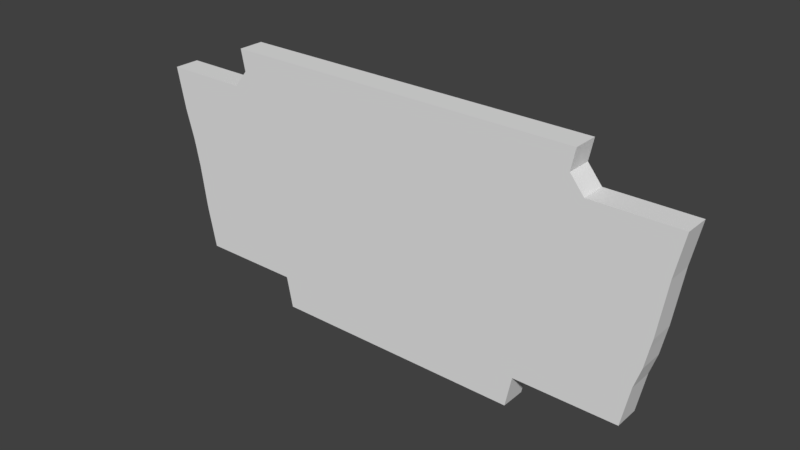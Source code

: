 # Source: new_space_station_door.blend  (saved by Blender 2.79.0; exported with 4.5.12 LTS)
import bpy
from mathutils import Matrix  # noqa: F401  (used for matrix-valued properties, if any)

bpy.ops.wm.read_factory_settings(use_empty=True)
scene = bpy.context.scene
scene.name = 'Scene'

# ---- collections
col_collection_1 = bpy.data.collections.new('Collection 1'); scene.collection.children.link(col_collection_1)

# ---- images (referenced by path relative to the original .blend; pixels are not part of the script)
import os
ASSET_DIR = os.environ.get("B2B_ASSET_DIR", "")  # directory of the original .blend (textures are referenced by path, not embedded)
HERE = os.path.dirname(os.path.abspath(__file__))  # packed textures are extracted next to this script under _unpacked/

def load_image(name, relpath, width, height, colorspace="sRGB"):
    """Load a texture the original file referenced (path relative to the .blend, or extracted next to this script)."""
    p = next((c for c in (os.path.join(HERE, relpath), os.path.join(ASSET_DIR, relpath)) if relpath and os.path.exists(c)), "")
    if p:
        img = bpy.data.images.load(p, check_existing=True)
        img.name = name
    else:  # same state as the original file: an image datablock whose file is absent (Cycles renders it pink)
        img = bpy.data.images.new(name, width, height)
        img.source = "FILE"
        img.filepath = "//" + (relpath or name)
    img.colorspace_settings.name = colorspace
    return img
img_untitled = load_image('Untitled', '', 128, 128, 'sRGB')

# ---- materials (node trees are filled in below, after node groups)
mat_material = bpy.data.materials.new('Material')
mat_material.alpha_threshold = 0.0
mat_material.roughness = 0.5
mat_material.line_color = (0.0, 0.0, 0.0, 1.0)

# ---- material node trees
mat_material.use_nodes = True; mat_material.node_tree.nodes.clear()
_N = mat_material.node_tree.nodes; _L = mat_material.node_tree.links
n0 = _N.new('ShaderNodeOutputMaterial'); n0.name = 'Material Output'; n0.location = (300, 300)
n1 = _N.new('ShaderNodeBsdfDiffuse'); n1.name = 'Diffuse BSDF'; n1.location = (10, 300)
n2 = _N.new('ShaderNodeTexImage'); n2.name = 'Image Texture'; n2.location = (645, 140)
n2.width = 140
n2.image = img_untitled
_L.new(n1.outputs[0], n0.inputs[0])
n0.is_active_output = True

# ---- world
world_world = bpy.data.worlds.new('World'); scene.world = world_world
world_world.color = (0.05088, 0.05088, 0.05088)
world_world.use_sun_shadow = False
world_world.sun_shadow_jitter_overblur = 0.0
world_world.cycles.sampling_method = 'MANUAL'

# ---- meshes
me_cube_002 = bpy.data.meshes.new('Cube.002')
me_cube_002.from_pydata([(-1.07, 5.662e-07, 1.431), (0.7, -1.311e-06, 1.581), (-0.7, 6.855e-07, 1.581), (0.77, -9.537e-07, 1.431), (-0.77, 5.662e-07, 1.431), (1.07, -9.537e-07, 1.431), (-0.6834, 6.258e-07, 1.498), (-0.738, 5.364e-07, 1.431), (0.6834, -1.103e-06, 1.498), (0.738, -9.835e-07, 1.431), (0.9973, -5.364e-07, 1.018), (-0.9973, 6.557e-07, 1.118), (-1.005, 6.557e-07, 1.154), (1.005, -5.662e-07, 1.054), (-1.037, 5.96e-07, 1.268), (1.037, -7.749e-07, 1.268), (-0.87, 5.364e-07, 1.431), (-0.97, 5.364e-07, 1.431), (0.87, -9.835e-07, 1.431), (0.97, -9.835e-07, 1.431), (0.02268, -6.557e-07, 1.581), (-0.02268, 0.0, 1.581), (0.3038, -1.103e-06, 1.581), (0.2485, -8.643e-07, 1.581), (-0.2485, 2.384e-07, 1.581), (-0.3038, 4.47e-07, 1.581), (-0.3038, -0.1, 1.581), (-0.2485, -0.1, 1.581), (-0.02268, -0.1, 1.581), (0.2485, -0.1, 1.581), (0.3038, -0.1, 1.581), (0.7, -0.1, 1.581), (0.02268, -0.1, 1.581), (0.87, -0.1, 1.431), (0.97, -0.1, 1.431), (0.77, -0.1, 1.431), (-0.87, -0.1, 1.431), (-0.97, -0.1, 1.431), (-0.77, -0.1, 1.431), (1.037, -0.1, 1.268), (1.005, -0.1, 1.054), (-1.037, -0.1, 1.268), (-1.005, -0.1, 1.154), (0.9973, -0.1, 1.018), (-0.9973, -0.1, 1.118), (0.6834, -0.1, 1.498), (0.738, -0.1, 1.431), (-0.6834, -0.1, 1.498), (-0.738, -0.1, 1.431), (1.07, -0.1, 1.431), (-0.7, -0.1, 1.581), (-1.07, -0.1, 1.431), (-0.1, -0.1, 1.154), (0.1, -0.1, 1.054), (-0.1, -0.1, 1.118), (0.1, -0.1, 1.018), (0.1, -1.611e-08, 1.054), (-0.1, 1.055e-07, 1.154), (-0.1, 1.194e-07, 1.118), (0.1, -1.632e-10, 1.018), (-0.9936, 6.557e-07, 1.099), (0.9936, -5.215e-07, 0.9994), (-0.9936, -0.1, 1.099), (0.9936, -0.1, 0.9994), (-0.1, -0.1, 1.099), (0.1, -0.1, 0.9994), (0.1, 7.82e-09, 0.9994), (-0.1, 1.263e-07, 1.099)], [], [(52, 42, 44, 54), (24, 25, 26, 27), (61, 10, 43, 63), (13, 15, 39, 40), (8, 1, 31, 45), (21, 24, 27, 28), (14, 12, 42, 41), (22, 23, 29, 30), (1, 22, 30, 31), (9, 8, 45, 46), (2, 6, 47, 50), (20, 21, 28, 32), (6, 7, 48, 47), (5, 19, 34, 49), (23, 20, 32, 29), (15, 5, 49, 39), (0, 14, 41, 51), (19, 18, 33, 34), (17, 0, 51, 37), (18, 3, 35, 33), (25, 2, 50, 26), (3, 9, 46, 35), (10, 13, 40, 43), (7, 4, 38, 48), (12, 11, 44, 42), (16, 17, 37, 36), (4, 16, 36, 38), (12, 57, 58, 11), (56, 13, 10, 59), (24, 21, 20, 23, 22, 1, 8, 9, 3, 18, 19, 5, 15, 13, 56, 57, 12, 14, 0, 17, 16, 4, 7, 6, 2, 25), (27, 26, 50, 47, 48, 38, 36, 37, 51, 41, 42, 52, 53, 40, 39, 49, 34, 33, 35, 46, 45, 31, 30, 29, 32, 28), (52, 54, 55, 53), (40, 53, 55, 43), (56, 59, 58, 57), (59, 66, 67, 58), (54, 64, 65, 55), (54, 44, 62, 64), (59, 10, 61, 66), (11, 58, 67, 60), (43, 55, 65, 63), (11, 60, 62, 44), (62, 60, 67, 64), (66, 65, 64, 67), (61, 63, 65, 66)])
_uv = me_cube_002.uv_layers.new(name='UVMap')
_uv.uv.foreach_set('vector', [0.8634, 0.9069, 0.8021, 0.9017, 0.8056, 0.8995, 0.8636, 0.9039, 0.1039, 0.9109, 0.09916, 0.9103, 0.09845, 0.9035, 0.1026, 0.9018, 0.3619, 0.08242, 0.3655, 0.08026, 0.3638, 0.09717, 0.3614, 0.09487, 0.2348, 0.8961, 0.2037, 0.8947, 0.2022, 0.8853, 0.2334, 0.8749, 0.1696, 0.9004, 0.1651, 0.8981, 0.1642, 0.8957, 0.1689, 0.8916, 0.1223, 0.9078, 0.1039, 0.9109, 0.1026, 0.9018, 0.1211, 0.8994, 0.0632, 0.9161, 0.03861, 0.9323, 0.03861, 0.8991, 0.06191, 0.9077, 0.1481, 0.9034, 0.1439, 0.9043, 0.1427, 0.8966, 0.1471, 0.8963, 0.1651, 0.8981, 0.1481, 0.9034, 0.1471, 0.8963, 0.1642, 0.8957, 0.1776, 0.9002, 0.1696, 0.9004, 0.1689, 0.8916, 0.1764, 0.8893, 0.08368, 0.9097, 0.07995, 0.9126, 0.0804, 0.9063, 0.08318, 0.908, 0.1262, 0.9073, 0.1223, 0.9078, 0.1211, 0.8994, 0.125, 0.8989, 0.07995, 0.9126, 0.07675, 0.9113, 0.0763, 0.9089, 0.0804, 0.9063, 0.195, 0.8923, 0.1924, 0.8943, 0.1916, 0.8902, 0.1944, 0.891, 0.1439, 0.9043, 0.1262, 0.9073, 0.125, 0.8989, 0.1427, 0.8966, 0.2037, 0.8947, 0.195, 0.8923, 0.1944, 0.891, 0.2022, 0.8853, 0.06954, 0.9115, 0.0632, 0.9161, 0.06191, 0.9077, 0.06914, 0.9106, 0.1924, 0.8943, 0.187, 0.8963, 0.186, 0.89, 0.1916, 0.8902, 0.07125, 0.9121, 0.06954, 0.9115, 0.06914, 0.9106, 0.07095, 0.9094, 0.187, 0.8963, 0.1803, 0.8989, 0.179, 0.8896, 0.186, 0.89, 0.09916, 0.9103, 0.08368, 0.9097, 0.08318, 0.908, 0.09845, 0.9035, 0.1803, 0.8989, 0.1776, 0.9002, 0.1764, 0.8893, 0.179, 0.8896, 0.9366, 0.8859, 0.9401, 0.8834, 0.9401, 0.8937, 0.9373, 0.8917, 0.07675, 0.9113, 0.07576, 0.9114, 0.07539, 0.909, 0.0763, 0.9089, 0.802, 0.8915, 0.8049, 0.8933, 0.8056, 0.8995, 0.8021, 0.9017, 0.07368, 0.9117, 0.07125, 0.9121, 0.07095, 0.9094, 0.07363, 0.9092, 0.07576, 0.9114, 0.07368, 0.9117, 0.07363, 0.9092, 0.07539, 0.909, 0.802, 0.8915, 0.8616, 0.8792, 0.8621, 0.8822, 0.8049, 0.8933, 0.8794, 0.8848, 0.9401, 0.8834, 0.9366, 0.8859, 0.8797, 0.8878, 0.1039, 0.9109, 0.1223, 0.9078, 0.1262, 0.9073, 0.1439, 0.9043, 0.1481, 0.9034, 0.1651, 0.8981, 0.1696, 0.9004, 0.1776, 0.9002, 0.1803, 0.8989, 0.187, 0.8963, 0.1924, 0.8943, 0.195, 0.8923, 0.2037, 0.8947, 0.2348, 0.8961, 0.1439, 0.9531, 0.1217, 0.9473, 0.03861, 0.9323, 0.0632, 0.9161, 0.06954, 0.9115, 0.07125, 0.9121, 0.07368, 0.9117, 0.07576, 0.9114, 0.07675, 0.9113, 0.07995, 0.9126, 0.08368, 0.9097, 0.09916, 0.9103, 0.1026, 0.9018, 0.09845, 0.9035, 0.08318, 0.908, 0.0804, 0.9063, 0.0763, 0.9089, 0.07539, 0.909, 0.07363, 0.9092, 0.07095, 0.9094, 0.06914, 0.9106, 0.06191, 0.9077, 0.03861, 0.8991, 0.1095, 0.8625, 0.1288, 0.8506, 0.2334, 0.8749, 0.2022, 0.8853, 0.1944, 0.891, 0.1916, 0.8902, 0.186, 0.89, 0.179, 0.8896, 0.1764, 0.8893, 0.1689, 0.8916, 0.1642, 0.8957, 0.1471, 0.8963, 0.1427, 0.8966, 0.125, 0.8989, 0.1211, 0.8994, 0.8634, 0.9069, 0.8636, 0.9039, 0.8803, 0.8963, 0.8803, 0.8993, 0.9401, 0.8937, 0.8803, 0.8993, 0.8803, 0.8963, 0.9373, 0.8917, 0.8794, 0.8848, 0.8797, 0.8878, 0.8621, 0.8822, 0.8616, 0.8792, 0.2497, 0.073, 0.2502, 0.07601, 0.2062, 0.07199, 0.2054, 0.06847, 0.2051, 0.09717, 0.2061, 0.09373, 0.2493, 0.09213, 0.2486, 0.09507, 0.2051, 0.09717, 0.06424, 0.08804, 0.06814, 0.08544, 0.2061, 0.09373, 0.2497, 0.073, 0.3655, 0.08026, 0.3619, 0.08242, 0.2502, 0.07601, 0.06575, 0.06941, 0.2054, 0.06847, 0.2062, 0.07199, 0.06853, 0.07206, 0.3638, 0.09717, 0.2486, 0.09507, 0.2493, 0.09213, 0.3614, 0.09487, 0.06575, 0.06941, 0.06853, 0.07206, 0.06814, 0.08544, 0.06424, 0.08804, 0.06814, 0.08544, 0.06853, 0.07206, 0.2062, 0.07199, 0.2061, 0.09373, 0.2502, 0.07601, 0.2493, 0.09213, 0.2061, 0.09373, 0.2062, 0.07199, 0.3619, 0.08242, 0.3614, 0.09487, 0.2493, 0.09213, 0.2502, 0.07601])
me_cube_002.materials.append(mat_material)
me_cube_002.use_remesh_preserve_volume = False
me_cube_002.use_remesh_preserve_attributes = False
me_cube_002.use_mirror_vertex_groups = False
me_cube_002.update()
me_cube_001 = bpy.data.meshes.new('Cube.001')
me_cube_001.from_pydata([(-0.9245, 7.153e-07, 0.7037), (0.5, -8.941e-08, 0.5812), (-0.5, 8.643e-07, 0.5812), (-0.5245, 7.153e-07, 0.7037), (0.5245, -8.941e-08, 0.7037), (0.6245, -8.941e-08, 0.7037), (-0.6245, 7.153e-07, 0.7037), (0.9245, -8.941e-08, 0.7037), (0.5184, -8.941e-08, 0.6731), (-0.5184, 7.451e-07, 0.6731), (0.99, -5.066e-07, 0.9812), (-0.99, 6.557e-07, 1.081), (0.9821, -4.47e-07, 0.9419), (-0.9818, 6.557e-07, 1.04), (0.9418, -2.086e-07, 0.7902), (-0.9446, 6.855e-07, 0.804), (0.9559, -2.98e-07, 0.8608), (-0.9576, 6.557e-07, 0.8692), (-0.7245, 7.153e-07, 0.7037), (-0.8245, 7.153e-07, 0.7037), (0.7245, -8.941e-08, 0.7037), (0.8245, -8.941e-08, 0.7037), (0.7245, -0.1, 0.7037), (0.8245, -0.1, 0.7037), (0.6245, -0.1, 0.7037), (-0.7245, -0.1, 0.7037), (-0.8245, -0.1, 0.7037), (-0.6245, -0.1, 0.7037), (-0.9576, -0.1, 0.8692), (-0.9446, -0.1, 0.804), (0.9559, -0.1, 0.8608), (0.9418, -0.1, 0.7902), (-0.9245, -0.1, 0.7037), (0.9245, -0.1, 0.7037), (-0.9818, -0.1, 1.04), (0.9821, -0.1, 0.9419), (-0.99, -0.1, 1.081), (0.99, -0.1, 0.9812), (-0.5184, -0.1, 0.6731), (-0.5, -0.1, 0.5812), (0.5184, -0.1, 0.6731), (0.5, -0.1, 0.5812), (-0.5245, -0.1, 0.7037), (0.5245, -0.1, 0.7037), (0.1002, -0.1, 0.9411), (-0.09984, -0.1, 1.041), (-0.1, -0.1, 1.081), (0.1, -0.1, 0.9812), (-0.09984, 1.605e-07, 1.041), (0.1002, 4.816e-08, 0.9411), (0.1, 1.58e-08, 0.9812), (-0.1, 1.332e-07, 1.081), (-0.9936, 6.557e-07, 1.099), (0.9936, -5.215e-07, 0.9994), (-0.9936, -0.1, 1.099), (0.9936, -0.1, 0.9994), (-0.1, -0.1, 1.099), (0.1, -0.1, 0.9994), (0.1, 7.82e-09, 0.9994), (-0.1, 1.263e-07, 1.099)], [], [(50, 10, 12, 49), (19, 18, 25, 26), (21, 7, 33, 23), (52, 11, 36, 54), (18, 6, 27, 25), (4, 5, 24, 43), (9, 2, 39, 38), (0, 19, 26, 32), (1, 8, 40, 41), (17, 15, 29, 28), (6, 3, 42, 27), (14, 16, 30, 31), (15, 0, 32, 29), (7, 14, 31, 33), (2, 1, 41, 39), (13, 17, 28, 34), (16, 12, 35, 30), (20, 21, 23, 22), (5, 20, 22, 24), (3, 9, 38, 42), (11, 13, 34, 36), (8, 4, 43, 40), (12, 10, 37, 35), (46, 36, 34, 45), (55, 57, 47, 37), (37, 47, 44, 35), (52, 59, 51, 11), (58, 53, 10, 50), (13, 48, 49, 12, 16, 14, 7, 21, 20, 5, 4, 8, 1, 2, 9, 3, 6, 18, 19, 0, 15, 17), (56, 54, 36, 46), (35, 44, 45, 34, 28, 29, 32, 26, 25, 27, 42, 38, 39, 41, 40, 43, 24, 22, 23, 33, 31, 30), (56, 46, 47, 57), (46, 45, 44, 47), (58, 50, 51, 59), (50, 49, 48, 51), (11, 51, 48, 13), (10, 53, 55, 37), (53, 58, 57, 55), (58, 59, 56, 57), (54, 56, 59, 52)])
_uv = me_cube_001.uv_layers.new(name='UVMap')
_uv.uv.foreach_set('vector', [0.8846, 0.8666, 0.9543, 0.8648, 0.9498, 0.8679, 0.8851, 0.8704, 0.08992, 0.8904, 0.09576, 0.8888, 0.0965, 0.8958, 0.09057, 0.8954, 0.2022, 0.8759, 0.2071, 0.8758, 0.2084, 0.8799, 0.2031, 0.8813, 0.1044, 0.09279, 0.1017, 0.09511, 0.1017, 0.08126, 0.1037, 0.08336, 0.09576, 0.8888, 0.1028, 0.8867, 0.1038, 0.8964, 0.0965, 0.8958, 0.1788, 0.8742, 0.1878, 0.8753, 0.1889, 0.8858, 0.1779, 0.891, 0.1145, 0.8827, 0.124, 0.8865, 0.1239, 0.891, 0.1165, 0.8953, 0.08508, 0.8916, 0.08992, 0.8904, 0.09057, 0.8954, 0.08604, 0.8952, 0.1657, 0.8813, 0.1745, 0.8767, 0.1754, 0.89, 0.1667, 0.8859, 0.07241, 0.8883, 0.07884, 0.89, 0.07972, 0.8982, 0.07332, 0.9011, 0.1028, 0.8867, 0.1126, 0.8818, 0.1126, 0.8976, 0.1038, 0.8964, 0.2133, 0.8723, 0.2214, 0.8683, 0.223, 0.8836, 0.2146, 0.8817, 0.07884, 0.89, 0.08508, 0.8916, 0.08604, 0.8952, 0.07972, 0.8982, 0.2071, 0.8758, 0.2133, 0.8723, 0.2146, 0.8817, 0.2084, 0.8799, 0.124, 0.8865, 0.1657, 0.8813, 0.1667, 0.8859, 0.1239, 0.891, 0.04398, 0.8853, 0.07241, 0.8883, 0.07332, 0.9011, 0.04398, 0.9086, 0.2214, 0.8683, 0.2364, 0.8625, 0.2373, 0.8861, 0.223, 0.8836, 0.1957, 0.8757, 0.2022, 0.8759, 0.2031, 0.8813, 0.1967, 0.8833, 0.1878, 0.8753, 0.1957, 0.8757, 0.1967, 0.8833, 0.1889, 0.8858, 0.1126, 0.8818, 0.1145, 0.8827, 0.1165, 0.8953, 0.1126, 0.8976, 0.7957, 0.8749, 0.7995, 0.8771, 0.8004, 0.8844, 0.7957, 0.8872, 0.1745, 0.8767, 0.1788, 0.8742, 0.1779, 0.891, 0.1754, 0.89, 0.9498, 0.8679, 0.9543, 0.8648, 0.9543, 0.8771, 0.9507, 0.8746, 0.8662, 0.893, 0.7957, 0.8872, 0.8004, 0.8844, 0.8664, 0.8891, 0.3487, 0.08115, 0.2331, 0.07669, 0.2337, 0.07421, 0.3515, 0.07882, 0.9543, 0.8771, 0.8858, 0.8841, 0.8857, 0.8803, 0.9507, 0.8746, 0.1044, 0.09279, 0.2001, 0.09359, 0.2006, 0.0957, 0.1017, 0.09511, 0.2328, 0.09514, 0.3493, 0.0904, 0.3513, 0.09256, 0.2335, 0.09759, 0.04398, 0.8853, 0.132, 0.8481, 0.149, 0.854, 0.2364, 0.8625, 0.2214, 0.8683, 0.2133, 0.8723, 0.2071, 0.8758, 0.2022, 0.8759, 0.1957, 0.8757, 0.1878, 0.8753, 0.1788, 0.8742, 0.1745, 0.8767, 0.1657, 0.8813, 0.124, 0.8865, 0.1145, 0.8827, 0.1126, 0.8818, 0.1028, 0.8867, 0.09576, 0.8888, 0.08992, 0.8904, 0.08508, 0.8916, 0.07884, 0.89, 0.07241, 0.8883, 0.1996, 0.0793, 0.1037, 0.08336, 0.1017, 0.08126, 0.2, 0.07716, 0.2373, 0.8861, 0.1527, 0.9213, 0.1428, 0.9321, 0.04398, 0.9086, 0.07332, 0.9011, 0.07972, 0.8982, 0.08604, 0.8952, 0.09057, 0.8954, 0.0965, 0.8958, 0.1038, 0.8964, 0.1126, 0.8976, 0.1165, 0.8953, 0.1239, 0.891, 0.1667, 0.8859, 0.1754, 0.89, 0.1779, 0.891, 0.1889, 0.8858, 0.1967, 0.8833, 0.2031, 0.8813, 0.2084, 0.8799, 0.2146, 0.8817, 0.223, 0.8836, 0.1996, 0.0793, 0.2, 0.07716, 0.2337, 0.07421, 0.2331, 0.07669, 0.8662, 0.893, 0.8664, 0.8891, 0.8857, 0.8803, 0.8858, 0.8841, 0.2328, 0.09514, 0.2335, 0.09759, 0.2006, 0.0957, 0.2001, 0.09359, 0.8846, 0.8666, 0.8851, 0.8704, 0.8646, 0.8641, 0.8639, 0.8603, 0.7957, 0.8749, 0.8639, 0.8603, 0.8646, 0.8641, 0.7995, 0.8771, 0.3513, 0.09256, 0.3493, 0.0904, 0.3487, 0.08115, 0.3515, 0.07882, 0.3493, 0.0904, 0.2328, 0.09514, 0.2331, 0.07669, 0.3487, 0.08115, 0.2328, 0.09514, 0.2001, 0.09359, 0.1996, 0.0793, 0.2331, 0.07669, 0.1037, 0.08336, 0.1996, 0.0793, 0.2001, 0.09359, 0.1044, 0.09279])
me_cube_001.materials.append(mat_material)
me_cube_001.use_remesh_preserve_volume = False
me_cube_001.use_remesh_preserve_attributes = False
me_cube_001.use_mirror_vertex_groups = False
me_cube_001.update()

# ---- objects
ob_cube_002 = bpy.data.objects.new('Cube.002', me_cube_002)
ob_cube_001 = bpy.data.objects.new('Cube.001', me_cube_001)

# ---- transforms, parenting, visibility, modifiers, constraints
ob_cube_002.location = (0.0, -1.177e-09, -1.047)
ob_cube_002.lock_rotations_4d = False
ob_cube_002.empty_display_type = 'ARROWS'
ob_cube_002.lineart.crease_threshold = 0.0
ob_cube_001.location = (0.0, -1.177e-09, -1.047)
ob_cube_001.lock_rotations_4d = False
ob_cube_001.empty_display_type = 'ARROWS'
ob_cube_001.lineart.crease_threshold = 0.0

# ---- collection membership
col_collection_1.objects.link(ob_cube_002)
col_collection_1.objects.link(ob_cube_001)

# ---- scene / render settings (as saved in the file)
scene.frame_start = 1; scene.frame_end = 250; scene.frame_set(1)
scene.render.engine = 'CYCLES'
scene.render.resolution_percentage = 50
scene.render.dither_intensity = 0.0
scene.cycles.use_denoising = False
scene.cycles.samples = 128
scene.cycles.sampling_pattern = 'TABULATED_SOBOL'
scene.cycles.use_adaptive_sampling = False
scene.cycles.use_light_tree = False
scene.cycles.blur_glossy = 0.0
scene.cycles.sample_clamp_indirect = 0.0
scene.cycles.bake_type = 'ENVIRONMENT'
scene.view_settings.view_transform = 'Standard'
bpy.context.view_layer.update()

# ---- added for rendering (the .blend has no active camera and no usable light): camera, sun
cam_auto = bpy.data.cameras.new('AutoCamera')
cam_auto.lens = 50.0
cam_auto.sensor_width = 36.0
cam_auto.clip_end = 1000.0
ob_auto_camera = bpy.data.objects.new('AutoCamera', cam_auto)
scene.collection.objects.link(ob_auto_camera)
ob_auto_camera.location = (2.18752, -2.67502, 1.78449)
ob_auto_camera.rotation_euler = (1.09748, -7.21219e-08, 0.694738)
scene.camera = ob_auto_camera
light_auto_sun = bpy.data.lights.new('AutoSun', 'SUN')
light_auto_sun.energy = 3.0
light_auto_sun.angle = 0.0523599
ob_auto_sun = bpy.data.objects.new('AutoSun', light_auto_sun)
scene.collection.objects.link(ob_auto_sun)
ob_auto_sun.rotation_euler = (0.872665, 0.174533, 0.523599)
bpy.context.view_layer.update()
